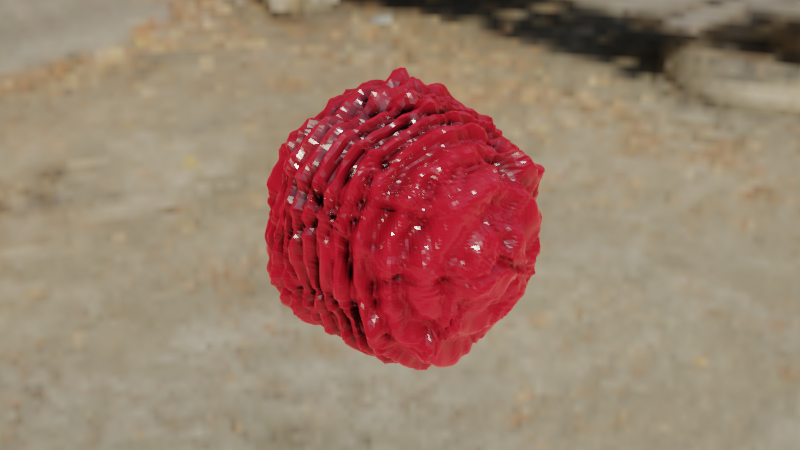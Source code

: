 # Source: untitled.blend  (saved by Blender 2.92.15; exported with 4.5.12 LTS)
import bpy
from mathutils import Matrix  # noqa: F401  (used for matrix-valued properties, if any)

bpy.ops.wm.read_factory_settings(use_empty=True)
scene = bpy.context.scene
scene.name = 'Scene'

# ---- collections
col_collection = bpy.data.collections.new('Collection'); scene.collection.children.link(col_collection)

# ---- images (referenced by path relative to the original .blend; pixels are not part of the script)
import os
ASSET_DIR = os.environ.get("B2B_ASSET_DIR", "")  # directory of the original .blend (textures are referenced by path, not embedded)
HERE = os.path.dirname(os.path.abspath(__file__))  # packed textures are extracted next to this script under _unpacked/

def load_image(name, relpath, width, height, colorspace="sRGB"):
    """Load a texture the original file referenced (path relative to the .blend, or extracted next to this script)."""
    p = next((c for c in (os.path.join(HERE, relpath), os.path.join(ASSET_DIR, relpath)) if relpath and os.path.exists(c)), "")
    if p:
        img = bpy.data.images.load(p, check_existing=True)
        img.name = name
    else:  # same state as the original file: an image datablock whose file is absent (Cycles renders it pink)
        img = bpy.data.images.new(name, width, height)
        img.source = "FILE"
        img.filepath = "//" + (relpath or name)
    img.colorspace_settings.name = colorspace
    return img
img_parched_canal_1k_hdr = load_image('parched_canal_1k.hdr', '_unpacked/parched_canal_1k.2dcc90c4.hdr', 1024, 512, 'Linear Rec.709')

# ---- materials (node trees are filled in below, after node groups)
mat_material = bpy.data.materials.new('Material')
mat_material.displacement_method = 'DISPLACEMENT'
mat_material.alpha_threshold = 0.0
mat_material.line_color = (0.0, 0.0, 0.0, 1.0)

# ---- material node trees
mat_material.use_nodes = True; mat_material.node_tree.nodes.clear()
_N = mat_material.node_tree.nodes; _L = mat_material.node_tree.links
n0 = _N.new('ShaderNodeOutputMaterial'); n0.name = 'Material Output'; n0.location = (509, 311)
n1 = _N.new('ShaderNodeDisplacement'); n1.name = 'Displacement'; n1.location = (550, 131)
n1.inputs[1].default_value = 0.0
n1.inputs[2].default_value = 1.0
n2 = _N.new('ShaderNodeTexWave'); n2.name = 'Wave Texture'; n2.location = (-14, -163)
n2.inputs[2].default_value = 3.7
n3 = _N.new('ShaderNodeMix'); n3.name = 'Mix'; n3.location = (310, 167)
n3.data_type = 'RGBA'
n3.inputs[0].default_value = 0.1
n4 = _N.new('ShaderNodeTexNoise'); n4.name = 'Noise Texture'; n4.location = (45, 186)
n4.noise_dimensions = '4D'
n4.inputs[1].default_value = 0.01
n4.inputs[2].default_value = 3.7
n4.inputs[3].default_value = 4.1
n5 = _N.new('ShaderNodeTexVoronoi'); n5.name = 'Voronoi Texture'; n5.location = (-124, 192)
n5.voronoi_dimensions = '4D'
n5.feature = 'SMOOTH_F1'
n5.inputs[2].default_value = 5.8
n6 = _N.new('ShaderNodeAmbientOcclusion'); n6.name = 'Ambient Occlusion'; n6.location = (-768, 934)
n7 = _N.new('ShaderNodeBsdfPrincipled'); n7.name = 'Principled BSDF'; n7.location = (-188, 1049)
n7.distribution = 'GGX'
n7.subsurface_method = 'BURLEY'
n7.inputs[0].default_value = (0.0, 0.0, 0.0, 1.0)
n7.inputs[2].default_value = 0.1745
n7.inputs[3].default_value = 1.45
n7.inputs[27].default_value = (0.5807, 0.008766, 0.02521, 1.0)
n8 = _N.new('ShaderNodeValToRGB'); n8.name = 'ColorRamp'; n8.location = (-562, 934)
while len(n8.color_ramp.elements) > 1: n8.color_ramp.elements.remove(n8.color_ramp.elements[-1])
n8.color_ramp.elements[0].position = 0.4746; n8.color_ramp.elements[0].color = (0.0, 0.0, 0.0, 1.0)
_e = n8.color_ramp.elements.new(1.0); _e.color = (1.0, 1.0, 1.0, 1.0)
_L.new(n7.outputs[0], n0.inputs[0])
_L.new(n1.outputs[0], n0.inputs[2])
_L.new(n4.outputs[0], n3.inputs[6])
_L.new(n5.outputs[2], n4.inputs[0])
_L.new(n3.outputs[2], n1.inputs[0])
_L.new(n2.outputs[0], n3.inputs[7])
_L.new(n6.outputs[0], n8.inputs[0])
_L.new(n8.outputs[0], n7.inputs[28])
n0.is_active_output = True

# ---- world
world_world = bpy.data.worlds.new('World'); scene.world = world_world
world_world.use_nodes = True; world_world.node_tree.nodes.clear()
_N = world_world.node_tree.nodes; _L = world_world.node_tree.links
n0 = _N.new('ShaderNodeOutputWorld'); n0.name = 'World Output'; n0.location = (300, 300)
n1 = _N.new('ShaderNodeBackground'); n1.name = 'Background'; n1.location = (10, 300)
n2 = _N.new('ShaderNodeTexEnvironment'); n2.name = 'Environment Texture'; n2.location = (-280, 275)
n2.image = img_parched_canal_1k_hdr
_L.new(n1.outputs[0], n0.inputs[0])
_L.new(n2.outputs[0], n1.inputs[0])
n0.is_active_output = True
world_world.color = (0.05088, 0.05088, 0.05088)
world_world.use_sun_shadow = False
world_world.sun_shadow_jitter_overblur = 0.0

# ---- cameras
cam_camera = bpy.data.cameras.new('Camera')
cam_camera.clip_end = 100.0
cam_camera.ortho_scale = 7.314

# ---- lights
light_light = bpy.data.lights.new('Light', 'POINT')
light_light.transmission_factor = 0.0
light_light.energy = 1000.0
light_light.shadow_soft_size = 0.1
light_light.shadow_maximum_resolution = 0.006
light_light.use_absolute_resolution = True

# ---- meshes
me_cube = bpy.data.meshes.new('Cube')
me_cube.from_pydata([(1.0, 1.0, 1.0), (1.0, 1.0, -1.0), (1.0, -1.0, 1.0), (1.0, -1.0, -1.0), (-1.0, 1.0, 1.0), (-1.0, 1.0, -1.0), (-1.0, -1.0, 1.0), (-1.0, -1.0, -1.0)], [], [(0, 4, 6, 2), (3, 2, 6, 7), (7, 6, 4, 5), (5, 1, 3, 7), (1, 0, 2, 3), (5, 4, 0, 1)])
_uv = me_cube.uv_layers.new(name='UVMap')
_uv.uv.foreach_set('vector', [0.625, 0.5, 0.875, 0.5, 0.875, 0.75, 0.625, 0.75, 0.375, 0.75, 0.625, 0.75, 0.625, 1.0, 0.375, 1.0, 0.375, 0.0, 0.625, 0.0, 0.625, 0.25, 0.375, 0.25, 0.125, 0.5, 0.375, 0.5, 0.375, 0.75, 0.125, 0.75, 0.375, 0.5, 0.625, 0.5, 0.625, 0.75, 0.375, 0.75, 0.375, 0.25, 0.625, 0.25, 0.625, 0.5, 0.375, 0.5])
me_cube.materials.append(mat_material)
me_cube.use_remesh_preserve_volume = False
me_cube.use_remesh_preserve_attributes = False
me_cube.use_mirror_vertex_groups = False
me_cube.update()

# ---- objects
ob_cube = bpy.data.objects.new('Cube', me_cube)
ob_light = bpy.data.objects.new('Light', light_light)
ob_camera = bpy.data.objects.new('Camera', cam_camera)

# ---- transforms, parenting, visibility, modifiers, constraints
ob_cube.location = (0.0, 0.0, 0.0)
ob_cube.lock_rotations_4d = False
ob_cube.empty_display_type = 'ARROWS'
ob_cube.lineart.crease_threshold = 0.0
_m = ob_cube.modifiers.new('Subdivision', 'SUBSURF')
_m.uv_smooth = 'PRESERVE_CORNERS'
_m.levels = 6
_m.render_levels = 6
ob_light.location = (4.076, 1.005, 5.904)
ob_light.rotation_euler = (0.6503, 0.05522, 1.866)
ob_light.lock_rotations_4d = False
ob_light.empty_display_type = 'ARROWS'
ob_light.color = (0.0, 0.0, 0.0, 0.0)
ob_light.lineart.crease_threshold = 0.0
ob_camera.location = (7.359, -6.926, 4.958)
ob_camera.rotation_euler = (1.109, 0.0, 0.8149)
ob_camera.lock_rotations_4d = False
ob_camera.empty_display_type = 'ARROWS'
ob_camera.color = (0.0, 0.0, 0.0, 0.0)
ob_camera.display_type = 'WIRE'
ob_camera.lineart.crease_threshold = 0.0

# ---- collection membership
col_collection.objects.link(ob_cube)
col_collection.objects.link(ob_light)
col_collection.objects.link(ob_camera)

# ---- scene / render settings (as saved in the file)
scene.camera = ob_camera
scene.frame_start = 1; scene.frame_end = 250; scene.frame_set(1)
scene.render.engine = 'CYCLES'
scene.render.film_transparent = True
scene.cycles.use_denoising = False
scene.cycles.samples = 128
scene.cycles.sampling_pattern = 'TABULATED_SOBOL'
scene.cycles.use_adaptive_sampling = False
scene.cycles.use_light_tree = False
scene.view_settings.view_transform = 'Filmic'
bpy.context.view_layer.update()
